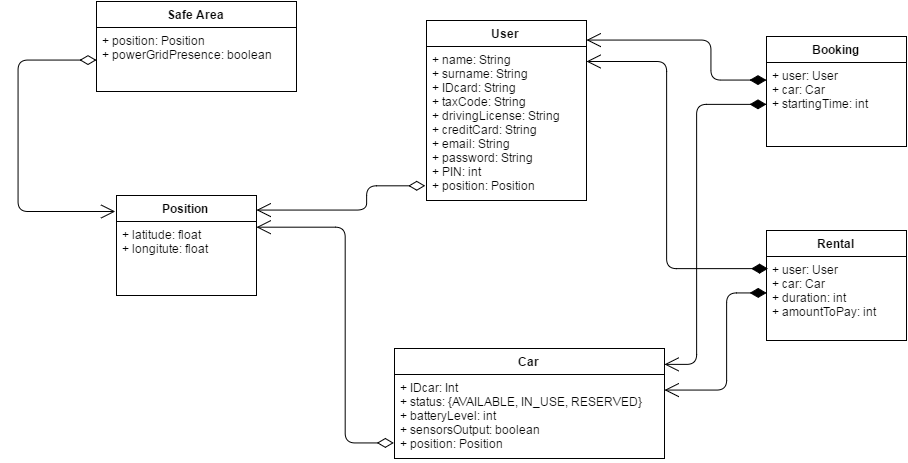

The diagram above was exported from draw.io. Its source (the exported page's mxGraphModel, read from the mxfile embedded in the PNG):
<mxGraphModel dx="2077" dy="619" grid="1" gridSize="10" guides="1" tooltips="1" connect="1" arrows="1" fold="1" page="1" pageScale="1" pageWidth="826" pageHeight="1169" background="#ffffff" math="0" shadow="0">
  <root>
    <mxCell id="0" />
    <mxCell id="1" parent="0" />
    <mxCell id="2" value="&lt;b&gt;User&lt;/b&gt;" style="swimlane;html=1;fontStyle=0;childLayout=stackLayout;horizontal=1;startSize=26;fillColor=none;horizontalStack=0;resizeParent=1;resizeLast=0;collapsible=1;marginBottom=0;swimlaneFillColor=#ffffff;" vertex="1" parent="1">
      <mxGeometry x="310" y="60" width="160" height="180" as="geometry" />
    </mxCell>
    <mxCell id="4" value="+ name: String&lt;div&gt;+ surname&lt;span&gt;: String&lt;/span&gt;&lt;/div&gt;&lt;div&gt;&lt;span&gt;+ IDcard: String&lt;/span&gt;&lt;/div&gt;&lt;div&gt;&lt;span&gt;+ taxCode: String&lt;/span&gt;&lt;/div&gt;&lt;div&gt;&lt;span&gt;+ drivingLicense: String&lt;/span&gt;&lt;/div&gt;&lt;div&gt;&lt;span&gt;+ creditCard: String&lt;/span&gt;&lt;/div&gt;&lt;div&gt;&lt;span&gt;+ email&lt;/span&gt;&lt;span&gt;: String&lt;/span&gt;&lt;/div&gt;&lt;div&gt;&lt;span&gt;+ password&lt;/span&gt;&lt;span&gt;: String&lt;/span&gt;&lt;/div&gt;&lt;div&gt;&lt;span&gt;+ PIN: int&lt;/span&gt;&lt;/div&gt;&lt;div&gt;&lt;span&gt;+ position: Position&lt;/span&gt;&lt;/div&gt;&lt;div&gt;&lt;span&gt;&lt;br&gt;&lt;/span&gt;&lt;/div&gt;" style="text;html=1;strokeColor=none;fillColor=none;align=left;verticalAlign=top;spacingLeft=4;spacingRight=4;whiteSpace=wrap;overflow=hidden;rotatable=0;points=[[0,0.5],[1,0.5]];portConstraint=eastwest;" vertex="1" parent="2">
      <mxGeometry y="26" width="160" height="154" as="geometry" />
    </mxCell>
    <mxCell id="7" value="&lt;b&gt;Car&lt;/b&gt;" style="swimlane;html=1;fontStyle=0;childLayout=stackLayout;horizontal=1;startSize=26;fillColor=none;horizontalStack=0;resizeParent=1;resizeLast=0;collapsible=1;marginBottom=0;swimlaneFillColor=#ffffff;" vertex="1" parent="1">
      <mxGeometry x="278" y="388" width="270" height="110" as="geometry" />
    </mxCell>
    <mxCell id="8" value="+ IDcar: Int&lt;div&gt;+ status: {AVAILABLE, IN_USE, RESERVED}&lt;/div&gt;&lt;div&gt;+ batteryLevel: int&lt;/div&gt;&lt;div&gt;+ sensorsOutput: boolean&lt;/div&gt;&lt;div&gt;+ position: Position&lt;/div&gt;" style="text;html=1;strokeColor=none;fillColor=none;align=left;verticalAlign=top;spacingLeft=4;spacingRight=4;whiteSpace=wrap;overflow=hidden;rotatable=0;points=[[0,0.5],[1,0.5]];portConstraint=eastwest;" vertex="1" parent="7">
      <mxGeometry y="26" width="270" height="84" as="geometry" />
    </mxCell>
    <mxCell id="11" value="&lt;b&gt;Safe Area&lt;/b&gt;" style="swimlane;html=1;fontStyle=0;childLayout=stackLayout;horizontal=1;startSize=26;fillColor=none;horizontalStack=0;resizeParent=1;resizeLast=0;collapsible=1;marginBottom=0;swimlaneFillColor=#ffffff;" vertex="1" parent="1">
      <mxGeometry x="-20" y="41" width="200" height="90" as="geometry" />
    </mxCell>
    <mxCell id="12" value="+ position: Position&lt;div&gt;+ powerGridPresence: boolean&lt;/div&gt;" style="text;html=1;strokeColor=none;fillColor=none;align=left;verticalAlign=top;spacingLeft=4;spacingRight=4;whiteSpace=wrap;overflow=hidden;rotatable=0;points=[[0,0.5],[1,0.5]];portConstraint=eastwest;" vertex="1" parent="11">
      <mxGeometry y="26" width="200" height="64" as="geometry" />
    </mxCell>
    <mxCell id="15" style="edgeStyle=orthogonalEdgeStyle;rounded=0;html=1;exitX=0.5;exitY=1;entryX=0.5;entryY=1;jettySize=auto;orthogonalLoop=1;" edge="1" parent="1" source="11" target="11">
      <mxGeometry relative="1" as="geometry" />
    </mxCell>
    <mxCell id="16" value="&lt;b&gt;Position&lt;/b&gt;" style="swimlane;html=1;fontStyle=0;childLayout=stackLayout;horizontal=1;startSize=26;fillColor=none;horizontalStack=0;resizeParent=1;resizeLast=0;collapsible=1;marginBottom=0;swimlaneFillColor=#ffffff;" vertex="1" parent="1">
      <mxGeometry y="235" width="140" height="100" as="geometry" />
    </mxCell>
    <mxCell id="17" value="+ latitude: float&lt;div&gt;+ longitute: float&lt;/div&gt;" style="text;html=1;strokeColor=none;fillColor=none;align=left;verticalAlign=top;spacingLeft=4;spacingRight=4;whiteSpace=wrap;overflow=hidden;rotatable=0;points=[[0,0.5],[1,0.5]];portConstraint=eastwest;" vertex="1" parent="16">
      <mxGeometry y="26" width="140" height="74" as="geometry" />
    </mxCell>
    <mxCell id="20" value="&lt;b&gt;Booking&lt;/b&gt;" style="swimlane;html=1;fontStyle=0;childLayout=stackLayout;horizontal=1;startSize=26;fillColor=none;horizontalStack=0;resizeParent=1;resizeLast=0;collapsible=1;marginBottom=0;swimlaneFillColor=#ffffff;" vertex="1" parent="1">
      <mxGeometry x="650" y="76" width="140" height="110" as="geometry" />
    </mxCell>
    <mxCell id="21" value="+ user: User&lt;div&gt;+ car: Car&lt;/div&gt;&lt;div&gt;+ startingTime: int&lt;/div&gt;" style="text;html=1;strokeColor=none;fillColor=none;align=left;verticalAlign=top;spacingLeft=4;spacingRight=4;whiteSpace=wrap;overflow=hidden;rotatable=0;points=[[0,0.5],[1,0.5]];portConstraint=eastwest;" vertex="1" parent="20">
      <mxGeometry y="26" width="140" height="84" as="geometry" />
    </mxCell>
    <mxCell id="24" value="" style="endArrow=open;html=1;endSize=12;startArrow=diamondThin;startSize=14;startFill=1;edgeStyle=orthogonalEdgeStyle;align=left;verticalAlign=bottom;" edge="1" parent="1" source="21" target="2">
      <mxGeometry x="-0.8623" y="55" relative="1" as="geometry">
        <mxPoint x="410" y="300" as="sourcePoint" />
        <mxPoint x="570" y="300" as="targetPoint" />
        <Array as="points">
          <mxPoint x="594" y="120" />
          <mxPoint x="594" y="80" />
        </Array>
        <mxPoint y="7" as="offset" />
      </mxGeometry>
    </mxCell>
    <mxCell id="26" value="" style="endArrow=open;html=1;endSize=12;startArrow=diamondThin;startSize=14;startFill=1;edgeStyle=orthogonalEdgeStyle;align=left;verticalAlign=bottom;fontFamily=Helvetica;fontSize=11;fontColor=#000000;strokeColor=#000000;" edge="1" parent="1" source="21" target="7">
      <mxGeometry x="-0.6185" y="-80" relative="1" as="geometry">
        <mxPoint x="610" y="380" as="sourcePoint" />
        <mxPoint x="770" y="380" as="targetPoint" />
        <Array as="points">
          <mxPoint x="580" y="144" />
          <mxPoint x="580" y="404" />
        </Array>
        <mxPoint y="-3" as="offset" />
      </mxGeometry>
    </mxCell>
    <mxCell id="30" value="" style="endArrow=open;html=1;endSize=12;startArrow=diamondThin;startSize=14;startFill=0;edgeStyle=orthogonalEdgeStyle;align=left;verticalAlign=bottom;exitX=-0.008;exitY=0.904;exitPerimeter=0;" edge="1" parent="1" source="4" target="16">
      <mxGeometry x="-1" y="3" relative="1" as="geometry">
        <mxPoint x="270" y="290" as="sourcePoint" />
        <mxPoint x="430" y="290" as="targetPoint" />
        <Array as="points">
          <mxPoint x="250" y="225" />
          <mxPoint x="250" y="250" />
        </Array>
      </mxGeometry>
    </mxCell>
    <mxCell id="32" value="" style="endArrow=open;html=1;endSize=12;startArrow=diamondThin;startSize=14;startFill=0;edgeStyle=orthogonalEdgeStyle;align=left;verticalAlign=bottom;entryX=-0.012;entryY=0.16;entryPerimeter=0;" edge="1" parent="1" source="12" target="16">
      <mxGeometry x="-1" y="3" relative="1" as="geometry">
        <mxPoint x="-260" y="180" as="sourcePoint" />
        <mxPoint x="-100" y="180" as="targetPoint" />
        <Array as="points">
          <mxPoint x="-99" y="99" />
          <mxPoint x="-99" y="251" />
        </Array>
      </mxGeometry>
    </mxCell>
    <mxCell id="33" value="" style="endArrow=open;html=1;endSize=12;startArrow=diamondThin;startSize=14;startFill=0;edgeStyle=orthogonalEdgeStyle;align=left;verticalAlign=bottom;exitX=-0.002;exitY=0.814;exitPerimeter=0;" edge="1" parent="1" source="8" target="17">
      <mxGeometry x="-1" y="3" relative="1" as="geometry">
        <mxPoint x="20" y="430" as="sourcePoint" />
        <mxPoint x="180" y="430" as="targetPoint" />
        <Array as="points">
          <mxPoint x="229" y="482" />
          <mxPoint x="229" y="266" />
        </Array>
      </mxGeometry>
    </mxCell>
    <mxCell id="34" value="&lt;b&gt;Rental&lt;/b&gt;" style="swimlane;html=1;fontStyle=0;childLayout=stackLayout;horizontal=1;startSize=26;fillColor=none;horizontalStack=0;resizeParent=1;resizeLast=0;collapsible=1;marginBottom=0;swimlaneFillColor=#ffffff;" vertex="1" parent="1">
      <mxGeometry x="650" y="270" width="140" height="110" as="geometry" />
    </mxCell>
    <mxCell id="35" value="+ user: User&lt;div&gt;+ car: Car&lt;/div&gt;&lt;div&gt;+ duration: int&lt;/div&gt;&lt;div&gt;+ amountToPay: int&lt;/div&gt;" style="text;html=1;strokeColor=none;fillColor=none;align=left;verticalAlign=top;spacingLeft=4;spacingRight=4;whiteSpace=wrap;overflow=hidden;rotatable=0;points=[[0,0.5],[1,0.5]];portConstraint=eastwest;" vertex="1" parent="34">
      <mxGeometry y="26" width="140" height="74" as="geometry" />
    </mxCell>
    <mxCell id="38" value="" style="endArrow=open;html=1;endSize=12;startArrow=diamondThin;startSize=14;startFill=1;edgeStyle=orthogonalEdgeStyle;align=left;verticalAlign=bottom;exitX=0.011;exitY=0.164;exitPerimeter=0;" edge="1" parent="1" source="35" target="4">
      <mxGeometry x="-1" y="3" relative="1" as="geometry">
        <mxPoint x="650" y="230" as="sourcePoint" />
        <mxPoint x="810" y="230" as="targetPoint" />
        <Array as="points">
          <mxPoint x="550" y="308" />
          <mxPoint x="550" y="101" />
        </Array>
      </mxGeometry>
    </mxCell>
    <mxCell id="39" value="" style="endArrow=open;html=1;endSize=12;startArrow=diamondThin;startSize=14;startFill=1;edgeStyle=orthogonalEdgeStyle;align=left;verticalAlign=bottom;exitX=0;exitY=0.5;" edge="1" parent="1" source="35" target="8">
      <mxGeometry x="-1" y="3" relative="1" as="geometry">
        <mxPoint x="670" y="440" as="sourcePoint" />
        <mxPoint x="550" y="430" as="targetPoint" />
        <Array as="points">
          <mxPoint x="610" y="333" />
          <mxPoint x="610" y="429" />
        </Array>
      </mxGeometry>
    </mxCell>
  </root>
</mxGraphModel>